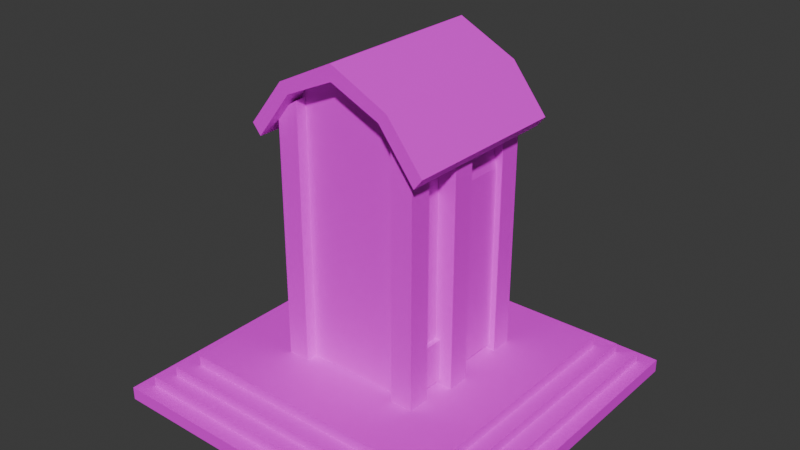 # Source: Santuario.blend  (saved by Blender 4.1.24; exported with 4.5.12 LTS)
import bpy
from mathutils import Matrix  # noqa: F401  (used for matrix-valued properties, if any)

bpy.ops.wm.read_factory_settings(use_empty=True)
scene = bpy.context.scene
scene.name = 'Scene'

# ---- collections
col_collection = bpy.data.collections.new('Collection'); scene.collection.children.link(col_collection)

# ---- images (referenced by path relative to the original .blend; pixels are not part of the script)
import os
ASSET_DIR = os.environ.get("B2B_ASSET_DIR", "")  # directory of the original .blend (textures are referenced by path, not embedded)
HERE = os.path.dirname(os.path.abspath(__file__))  # packed textures are extracted next to this script under _unpacked/

def load_image(name, relpath, width, height, colorspace="sRGB"):
    """Load a texture the original file referenced (path relative to the .blend, or extracted next to this script)."""
    p = next((c for c in (os.path.join(HERE, relpath), os.path.join(ASSET_DIR, relpath)) if relpath and os.path.exists(c)), "")
    if p:
        img = bpy.data.images.load(p, check_existing=True)
        img.name = name
    else:  # same state as the original file: an image datablock whose file is absent (Cycles renders it pink)
        img = bpy.data.images.new(name, width, height)
        img.source = "FILE"
        img.filepath = "//" + (relpath or name)
    img.colorspace_settings.name = colorspace
    return img
img_paredpiedragris_png = load_image('ParedPiedraGris.png', 'ParedPiedraGris.png', 1024, 1024, 'sRGB')
img_pixelparedlisagris_png = load_image('PIXELParedLisaGris.png', 'PIXELParedLisaGris.png', 1024, 1024, 'sRGB')
img_pixelparedlisamarron_png = load_image('PIXELParedLisaMarron.png', 'PIXELParedLisaMarron.png', 1024, 1024, 'sRGB')
img_maderaartifical_png = load_image('MaderaArtifical.png', 'MaderaArtifical.png', 1024, 1024, 'sRGB')
img_piedrainfinita_png = load_image('PiedraInfinita.png', 'PiedraInfinita.png', 1024, 1024, 'sRGB')

# ---- materials (node trees are filled in below, after node groups)
mat_piedras = bpy.data.materials.new('Piedras')
mat_piedras.use_transparent_shadow = False
mat_lisagris = bpy.data.materials.new('LisaGris')
mat_lisagris.use_transparent_shadow = False
mat_madera = bpy.data.materials.new('Madera')
mat_madera.use_transparent_shadow = False
mat_material_001 = bpy.data.materials.new('Material.001')
mat_material_001.use_transparent_shadow = False
mat_infinito = bpy.data.materials.new('infinito')
mat_infinito.use_transparent_shadow = False

# ---- material node trees
mat_piedras.use_nodes = True; mat_piedras.node_tree.nodes.clear()
_N = mat_piedras.node_tree.nodes; _L = mat_piedras.node_tree.links
n0 = _N.new('ShaderNodeBsdfPrincipled'); n0.name = 'Principled BSDF'; n0.location = (10, 300)
n1 = _N.new('ShaderNodeOutputMaterial'); n1.name = 'Material Output'; n1.location = (300, 300)
n2 = _N.new('ShaderNodeTexImage'); n2.name = 'Image Texture'; n2.location = (-280, 280)
n2.image = img_paredpiedragris_png
n2.interpolation = 'Closest'
_L.new(n0.outputs[0], n1.inputs[0])
_L.new(n2.outputs[0], n0.inputs[0])
n1.is_active_output = True
mat_lisagris.use_nodes = True; mat_lisagris.node_tree.nodes.clear()
_N = mat_lisagris.node_tree.nodes; _L = mat_lisagris.node_tree.links
n0 = _N.new('ShaderNodeBsdfPrincipled'); n0.name = 'Principled BSDF'; n0.location = (10, 300)
n1 = _N.new('ShaderNodeOutputMaterial'); n1.name = 'Material Output'; n1.location = (300, 300)
n2 = _N.new('ShaderNodeTexImage'); n2.name = 'Image Texture'; n2.location = (-280, 280)
n2.image = img_pixelparedlisagris_png
_L.new(n0.outputs[0], n1.inputs[0])
_L.new(n2.outputs[0], n0.inputs[0])
n1.is_active_output = True
mat_madera.use_nodes = True; mat_madera.node_tree.nodes.clear()
_N = mat_madera.node_tree.nodes; _L = mat_madera.node_tree.links
n0 = _N.new('ShaderNodeBsdfPrincipled'); n0.name = 'Principled BSDF'; n0.location = (10, 300)
n1 = _N.new('ShaderNodeOutputMaterial'); n1.name = 'Material Output'; n1.location = (300, 300)
n2 = _N.new('ShaderNodeTexImage'); n2.name = 'Image Texture'; n2.location = (-280, 280)
n2.image = img_pixelparedlisamarron_png
n2.interpolation = 'Closest'
_L.new(n0.outputs[0], n1.inputs[0])
_L.new(n2.outputs[0], n0.inputs[0])
n1.is_active_output = True
mat_material_001.use_nodes = True; mat_material_001.node_tree.nodes.clear()
_N = mat_material_001.node_tree.nodes; _L = mat_material_001.node_tree.links
n0 = _N.new('ShaderNodeBsdfPrincipled'); n0.name = 'Principled BSDF'; n0.location = (10, 300)
n1 = _N.new('ShaderNodeOutputMaterial'); n1.name = 'Material Output'; n1.location = (300, 300)
n2 = _N.new('ShaderNodeTexImage'); n2.name = 'Image Texture'; n2.location = (-280, 280)
n2.image = img_maderaartifical_png
_L.new(n0.outputs[0], n1.inputs[0])
_L.new(n2.outputs[0], n0.inputs[0])
n1.is_active_output = True
mat_infinito.use_nodes = True; mat_infinito.node_tree.nodes.clear()
_N = mat_infinito.node_tree.nodes; _L = mat_infinito.node_tree.links
n0 = _N.new('ShaderNodeBsdfPrincipled'); n0.name = 'Principled BSDF'; n0.location = (10, 300)
n1 = _N.new('ShaderNodeOutputMaterial'); n1.name = 'Material Output'; n1.location = (300, 300)
n2 = _N.new('ShaderNodeTexImage'); n2.name = 'Image Texture'; n2.location = (-280, 280)
n2.image = img_piedrainfinita_png
n2.interpolation = 'Closest'
_L.new(n0.outputs[0], n1.inputs[0])
_L.new(n2.outputs[0], n0.inputs[0])
n1.is_active_output = True

# ---- world
world_world = bpy.data.worlds.new('World'); scene.world = world_world
world_world.use_nodes = True; world_world.node_tree.nodes.clear()
_N = world_world.node_tree.nodes; _L = world_world.node_tree.links
n0 = _N.new('ShaderNodeOutputWorld'); n0.name = 'World Output'; n0.location = (300, 300)
n1 = _N.new('ShaderNodeBackground'); n1.name = 'Background'; n1.location = (10, 300)
n1.inputs[0].default_value = (0.05088, 0.05088, 0.05088, 1.0)
_L.new(n1.outputs[0], n0.inputs[0])
n0.is_active_output = True
world_world.color = (0.05088, 0.05088, 0.05088)
world_world.use_sun_shadow = False
world_world.sun_shadow_jitter_overblur = 0.0

# ---- meshes
me_cube = bpy.data.meshes.new('Cube')
me_cube.from_pydata([(2.888, 2.888, 0.106), (2.888, 2.888, -0.106), (2.888, -2.888, 0.106), (2.888, -2.888, -0.106), (-2.888, 2.888, 0.106), (-2.888, 2.888, -0.106), (-2.888, -2.888, 0.106), (-2.888, -2.888, -0.106), (2.663, 2.644, -0.106), (-2.663, 2.644, -0.106), (2.663, -2.644, -0.106), (-2.663, -2.644, -0.106), (-2.663, 2.644, 0.106), (2.663, 2.644, 0.106), (-2.663, -2.644, 0.106), (2.663, -2.644, 0.106), (-2.663, 2.644, 0.2811), (2.663, 2.644, 0.2811), (-2.663, -2.644, 0.2811), (2.663, -2.644, 0.2811), (-2.409, 2.414, 0.2815), (2.409, 2.414, 0.2924), (-2.409, -2.414, 0.2815), (2.409, -2.414, 0.2924), (-2.409, 2.414, 0.4402), (2.409, 2.414, 0.4512), (-2.409, -2.414, 0.4402), (2.409, -2.414, 0.4512), (-2.159, 2.143, 0.441), (2.159, 2.143, 0.441), (-2.159, -2.143, 0.441), (2.159, -2.143, 0.441), (-2.159, 2.143, 0.6111), (2.159, 2.143, 0.6111), (-2.159, -2.143, 0.6111), (2.159, -2.143, 0.6111)], [], [(1, 0, 2, 3), (8, 1, 3, 10), (7, 6, 4, 5), (12, 4, 6, 14), (0, 13, 15, 2), (12, 14, 18, 16), (0, 4, 12, 13), (5, 9, 11, 7), (5, 1, 8, 9), (5, 4, 0, 1), (11, 10, 3, 7), (3, 2, 6, 7), (15, 14, 6, 2), (16, 18, 22, 20), (14, 15, 19, 18), (15, 13, 17, 19), (13, 12, 16, 17), (22, 23, 27, 26), (18, 19, 23, 22), (19, 17, 21, 23), (17, 16, 20, 21), (27, 25, 29, 31), (23, 21, 25, 27), (21, 20, 24, 25), (20, 22, 26, 24), (28, 30, 34, 32), (25, 24, 28, 29), (24, 26, 30, 28), (26, 27, 31, 30), (33, 32, 34, 35), (30, 31, 35, 34), (31, 29, 33, 35), (29, 28, 32, 33)])
me_cube.polygons.foreach_set('material_index', [0, 1, 0, 1, 1, 0, 1, 1, 1, 0, 1, 0, 1, 1, 0, 0, 0, 0, 1, 1, 1, 1, 0, 0, 0, 0, 1, 1, 1, 1, 0, 0, 0])
_uv = me_cube.uv_layers.new(name='UVMap')
_uv.uv.foreach_set('vector', [1.646, 0.5278, 1.646, 0.6153, -0.7412, 0.6153, -0.7412, 0.5278, -0.4424, 2.233, -0.4918, 2.286, -0.4918, 1.019, -0.4424, 1.072, -0.7412, 0.6142, -0.7412, 0.5266, 1.646, 0.5266, 1.646, 0.6142, -0.4414, 1.072, -0.3921, 1.019, -0.3921, 2.286, -0.4414, 2.233, -0.5926, 1.019, -0.5432, 1.072, -0.5432, 2.233, -0.5926, 2.286, -0.6877, 0.5337, 1.849, 0.5337, 1.849, 0.6178, -0.6877, 0.6178, -0.5936, 1.019, -0.5936, 2.286, -0.6472, 2.237, -0.6472, 1.068, -0.5422, 1.019, -0.4928, 1.072, -0.4928, 2.233, -0.5422, 2.286, -0.7563, 2.286, -0.7563, 1.019, -0.7027, 1.068, -0.7027, 2.237, -0.7412, 0.703, -0.7412, 0.6154, 1.646, 0.6154, 1.646, 0.703, -0.6482, 1.068, -0.6482, 2.237, -0.7017, 2.286, -0.7017, 1.019, 1.646, 0.6166, 1.646, 0.7042, -0.7412, 0.7042, -0.7412, 0.6166, -0.7573, 1.068, -0.7573, 2.237, -0.8109, 2.286, -0.8109, 1.019, -0.1752, 1.019, -0.1752, 2.179, -0.231, 2.128, -0.231, 1.069, -0.706, 0.5276, 1.849, 0.5276, 1.849, 0.6116, -0.706, 0.6116, -0.6877, 0.6192, 1.849, 0.6192, 1.849, 0.7032, -0.6877, 0.7032, 1.849, 0.6971, -0.706, 0.6971, -0.706, 0.6131, 1.849, 0.6131, -0.9646, 0.2724, 1.742, 0.2724, 1.742, 0.3616, -0.9644, 0.3616, -0.2888, 1.019, -0.2888, 2.187, -0.3395, 2.132, -0.3394, 1.075, -0.2878, 2.179, -0.2878, 1.019, -0.232, 1.069, -0.232, 2.128, -0.3911, 2.187, -0.3911, 1.019, -0.3405, 1.075, -0.3405, 2.132, -0.1742, 2.078, -0.1742, 1.019, -0.1193, 1.078, -0.1193, 2.019, -0.9697, 0.2806, 1.742, 0.2806, 1.742, 0.3698, -0.9697, 0.3698, 1.742, 0.4525, -0.9646, 0.4525, -0.9644, 0.3633, 1.742, 0.3633, 1.742, 0.4606, -0.9697, 0.4606, -0.9697, 0.3715, 1.742, 0.3715, 1.375, 0.2161, -0.5003, 0.2161, -0.5003, 0.1417, 1.375, 0.1417, -0.06249, 2.076, -0.06249, 1.019, -0.003199, 1.074, -0.003159, 2.021, -0.06349, 1.019, -0.06349, 2.078, -0.1183, 2.019, -0.1183, 1.078, -0.002166, 2.076, -0.002166, 1.019, 0.05717, 1.074, 0.05713, 2.021, 0.9986, 1.019, 0.9986, 1.966, 0.05816, 1.966, 0.05816, 1.019, -0.4975, 0.0615, 1.392, 0.0615, 1.392, 0.1359, -0.4975, 0.1359, -0.5003, 0.06598, 1.375, 0.06597, 1.375, 0.1404, -0.5003, 0.1404, 1.392, 0.2116, -0.4975, 0.2116, -0.4975, 0.1372, 1.392, 0.1372])
me_cube.materials.append(mat_piedras)
me_cube.materials.append(mat_lisagris)
me_cube.use_mirror_vertex_groups = False
me_cube.update()
me_cube_001 = bpy.data.meshes.new('Cube.001')
me_cube_001.from_pydata([(-1.0, -1.0, 0.559), (-1.0, -1.0, 4.846), (-1.0, 1.0, 0.559), (-1.0, 1.0, 4.846), (1.0, -1.0, 0.559), (1.0, -1.0, 4.846), (1.0, 1.0, 0.559), (1.0, 1.0, 4.846), (0.0, 1.0, 5.266), (0.0, -1.0, 5.266), (-0.6619, 1.013, 4.239), (-0.6619, 1.013, 0.6256), (0.6619, 1.013, 0.6256), (0.0, 1.013, 4.716), (0.6619, 1.013, 4.239), (-0.6619, 0.7047, 4.239), (-0.6619, 0.7047, 0.6256), (0.6619, 0.7047, 0.6256), (0.0, 0.7047, 4.716), (0.6619, 0.7047, 4.239), (-0.5276, 0.7013, 4.13), (-0.5276, 0.7013, 2.474), (0.5276, 0.7013, 2.474), (0.0, 0.7013, 4.511), (0.5276, 0.7013, 4.13), (-0.5276, 0.3388, 4.13), (-0.5276, 0.3388, 2.474), (0.5276, 0.3388, 2.474), (0.0, 0.3388, 4.511), (0.5276, 0.3388, 4.13), (0.5, -1.0, 5.096), (-0.5, -1.0, 5.096), (-0.5, 1.0, 5.096), (0.5, 1.0, 5.096)], [], [(0, 1, 3, 2), (3, 32, 8, 13, 10), (6, 7, 5, 4), (4, 5, 30, 9, 31, 1, 0), (14, 12, 17, 19), (7, 6, 12, 14), (6, 2, 11, 12), (8, 33, 7, 14, 13), (2, 3, 10, 11), (15, 18, 23, 20), (12, 11, 16, 17), (10, 13, 18, 15), (13, 14, 19, 18), (11, 10, 15, 16), (21, 20, 25, 26), (18, 19, 24, 23), (16, 15, 20, 21), (19, 17, 22, 24), (17, 16, 21, 22), (26, 25, 28, 29, 27), (24, 22, 27, 29), (22, 21, 26, 27), (20, 23, 28, 25), (23, 24, 29, 28)])
me_cube_001.polygons.foreach_set('material_index', [0, 0, 0, 0, 0, 0, 0, 0, 0, 1, 0, 0, 0, 0, 0, 1, 1, 1, 1, 0, 0, 0, 0, 0])
_uv = me_cube_001.uv_layers.new(name='UVMap')
_uv.uv.foreach_set('vector', [0.2703, 0.01344, 0.2703, 0.8529, -0.1508, 0.8529, -0.1508, 0.01344, 0.7104, -0.1562, 0.8358, -0.08933, 0.9617, -0.04251, 0.9655, -0.1825, 0.8005, -0.3083, 1.113, 0.01344, 1.113, 0.8529, 0.6915, 0.8529, 0.6915, 0.01344, 0.6915, 0.01344, 0.6915, 0.8529, 0.5862, 0.9288, 0.4809, 1.005, 0.3756, 0.9288, 0.2703, 0.8529, 0.2703, 0.01344, 2.172, 1.854, 2.172, 0.04046, 2.327, 0.04046, 2.327, 1.854, 1.113, 0.8529, 1.113, 0.01344, 1.184, 0.02746, 1.184, 0.7883, 1.134, 0.01294, 0.7131, 0.01294, 0.7843, -0.001349, 1.063, -0.001349, 0.9616, -0.04241, 0.8357, -0.08923, 0.7104, -0.1561, 0.8005, -0.3082, 0.9654, -0.1824, -1.01, 0.007028, -1.01, 2.008, -1.18, 1.854, -1.179, 0.04046, 0.9268, 0.9915, 0.6078, 1.222, 0.6078, 1.123, 0.8621, 0.9393, 1.063, -0.001349, 0.7843, -0.001349, 0.7843, -0.06629, 1.063, -0.06629, 0.7331, -0.2912, 0.9049, -0.2912, 0.9049, -0.2263, 0.7331, -0.2263, 0.9049, -0.1609, 0.7331, -0.1609, 0.7331, -0.2258, 0.9049, -0.2258, -0.2221, 0.02746, -0.2221, 0.7883, -0.287, 0.7883, -0.287, 0.02746, 0.6648, 0.0102, 0.6648, 0.3451, 0.5915, 0.3451, 0.5915, 0.0102, 0.4034, 1.222, 0.08436, 0.9915, 0.1491, 0.9393, 0.4034, 1.123, 0.9994, -0.8917, 0.9994, 0.8498, 0.9346, 0.7976, 0.9346, -0.0006895, 0.01181, 0.8498, 0.0118, -0.8917, 0.07652, -0.0006896, 0.07652, 0.7976, 0.1866, -1.066, 0.8246, -1.066, 0.7599, -0.1754, 0.2513, -0.1754, 0.5915, 0.0102, 0.5915, 0.3451, 0.4848, 0.422, 0.3781, 0.3451, 0.3781, 0.0102, 0.3048, 0.3451, 0.3048, 0.0102, 0.3781, 0.0102, 0.3781, 0.3451, 0.1022, -0.09168, 0.1022, -0.3139, 0.1786, -0.3139, 0.1786, -0.09168, 0.6343, 0.4045, 0.5277, 0.4815, 0.4848, 0.422, 0.5915, 0.3451, 0.4419, 0.4815, 0.3352, 0.4045, 0.3781, 0.3451, 0.4848, 0.422])
me_cube_001.materials.append(mat_madera)
me_cube_001.materials.append(mat_lisagris)
me_cube_001.use_mirror_x = True
me_cube_001.update()
me_cube_002 = bpy.data.meshes.new('Cube.002')
me_cube_002.from_pydata([(-0.8232, 1.177, 0.4531), (-0.8232, 1.177, 4.759), (-0.8232, 0.8232, 0.4531), (-0.8232, 0.8232, 4.759), (-1.177, 1.177, 0.4531), (-1.177, 1.177, 4.523), (-1.177, 0.8232, 0.4531), (-1.177, 0.8232, 4.523)], [], [(0, 1, 3, 2), (2, 3, 7, 6), (6, 7, 5, 4), (4, 5, 1, 0), (2, 6, 4, 0), (7, 3, 1, 5)])
_uv = me_cube_002.uv_layers.new(name='UVMap')
_uv.uv.foreach_set('vector', [0.0183, 0.4322, 0.7809, 0.4322, 0.7809, 0.4948, 0.0183, 0.4948, 0.0183, 0.2443, 0.7809, 0.2443, 0.7391, 0.3069, 0.0183, 0.3069, 0.0183, 0.3069, 0.7391, 0.3069, 0.7391, 0.3695, 0.0183, 0.3695, 0.0183, 0.3695, 0.7391, 0.3695, 0.7809, 0.4322, 0.0183, 0.4322, -0.04433, 0.3069, 0.0183, 0.3069, 0.0183, 0.3695, -0.04433, 0.3695, 0.7912, 0.3347, 0.833, 0.3974, 0.7809, 0.4322, 0.7391, 0.3695])
me_cube_002.materials.append(mat_piedras)
me_cube_002.update()
me_cube_003 = bpy.data.meshes.new('Cube.003')
me_cube_003.from_pydata([(0.8232, 0.8232, 0.4531), (0.8232, 0.8232, 4.759), (0.8232, 1.177, 0.4531), (0.8232, 1.177, 4.759), (1.177, 0.8232, 0.4531), (1.177, 0.8232, 4.523), (1.177, 1.177, 0.4531), (1.177, 1.177, 4.523)], [], [(0, 1, 3, 2), (2, 3, 7, 6), (6, 7, 5, 4), (4, 5, 1, 0), (2, 6, 4, 0), (7, 3, 1, 5)])
_uv = me_cube_003.uv_layers.new(name='UVMap')
_uv.uv.foreach_set('vector', [0.1953, 0.2514, 0.9597, 0.2514, 0.9597, 0.3142, 0.1953, 0.3142, 0.1953, 0.3142, 0.9597, 0.3142, 0.9177, 0.3769, 0.1953, 0.3769, 0.1953, 0.3769, 0.9177, 0.3769, 0.9177, 0.4397, 0.1953, 0.4397, 0.1953, 0.4397, 0.9177, 0.4397, 0.9597, 0.5025, 0.1953, 0.5025, 0.1325, 0.3769, 0.1953, 0.3769, 0.1953, 0.4397, 0.1325, 0.4397, 0.9177, 0.3769, 0.9597, 0.3142, 1.012, 0.349, 0.9699, 0.4118])
me_cube_003.materials.append(mat_piedras)
me_cube_003.update()
me_cube_004 = bpy.data.meshes.new('Cube.004')
me_cube_004.from_pydata([(0.8232, -1.177, 0.4531), (0.8232, -1.177, 4.759), (0.8232, -0.8232, 0.4531), (0.8232, -0.8232, 4.759), (1.177, -1.177, 0.4531), (1.177, -1.177, 4.523), (1.177, -0.8232, 0.4531), (1.177, -0.8232, 4.523)], [], [(0, 1, 3, 2), (2, 3, 7, 6), (6, 7, 5, 4), (4, 5, 1, 0), (2, 6, 4, 0), (7, 3, 1, 5)])
_uv = me_cube_004.uv_layers.new(name='UVMap')
_uv.uv.foreach_set('vector', [0.05436, 0.188, 0.8663, 0.188, 0.8663, 0.2547, 0.05436, 0.2547, 0.05436, -0.01208, 0.8663, -0.01208, 0.8218, 0.0546, 0.05436, 0.0546, 0.05436, 0.0546, 0.8218, 0.0546, 0.8218, 0.1213, 0.05436, 0.1213, 0.05436, 0.1213, 0.8218, 0.1213, 0.8663, 0.188, 0.05436, 0.188, -0.01233, 0.0546, 0.05436, 0.0546, 0.05436, 0.1213, -0.01233, 0.1213, 0.8772, 0.08425, 0.9218, 0.1509, 0.8663, 0.188, 0.8218, 0.1213])
me_cube_004.materials.append(mat_piedras)
me_cube_004.update()
me_cube_005 = bpy.data.meshes.new('Cube.005')
me_cube_005.from_pydata([(-0.8232, -0.8232, 0.4531), (-0.8232, -0.8232, 4.759), (-0.8232, -1.177, 0.4531), (-0.8232, -1.177, 4.759), (-1.177, -0.8232, 0.4531), (-1.177, -0.8232, 4.523), (-1.177, -1.177, 0.4531), (-1.177, -1.177, 4.523)], [], [(0, 1, 3, 2), (2, 3, 7, 6), (6, 7, 5, 4), (4, 5, 1, 0), (2, 6, 4, 0), (7, 3, 1, 5)])
_uv = me_cube_005.uv_layers.new(name='UVMap')
_uv.uv.foreach_set('vector', [0.1247, 0.5032, 0.8102, 0.5032, 0.8102, 0.5595, 0.1247, 0.5595, 0.1247, 0.5595, 0.8102, 0.5595, 0.7726, 0.6158, 0.1247, 0.6158, 0.1247, 0.6158, 0.7726, 0.6158, 0.7726, 0.672, 0.1247, 0.672, 0.1247, 0.672, 0.7726, 0.672, 0.8102, 0.7283, 0.1247, 0.7283, 0.06845, 0.6158, 0.1247, 0.6158, 0.1247, 0.672, 0.06845, 0.672, 0.7726, 0.6158, 0.8102, 0.5595, 0.857, 0.5907, 0.8194, 0.647])
me_cube_005.materials.append(mat_piedras)
me_cube_005.update()
me_cube_006 = bpy.data.meshes.new('Cube.006')
me_cube_006.from_pydata([(-1.356, -1.365, 4.168), (-1.491, -1.365, 4.336), (-1.356, 1.365, 4.168), (-1.491, 1.365, 4.336), (1.356, -1.365, 4.168), (1.491, -1.365, 4.336), (1.356, 1.365, 4.168), (1.491, 1.365, 4.336), (0.0, 1.365, 5.259), (0.0, 1.365, 5.507), (0.0, -1.365, 5.259), (0.0, -1.365, 5.507), (0.9246, 1.365, 5.055), (0.7878, -1.365, 4.905), (0.7878, 1.365, 4.905), (0.9246, -1.365, 5.055), (-0.7878, 1.365, 4.905), (-0.9246, -1.365, 5.055), (-0.9246, 1.365, 5.055), (-0.7878, -1.365, 4.905)], [], [(0, 1, 3, 2), (14, 12, 7, 6), (6, 7, 5, 4), (19, 17, 1, 0), (14, 6, 4, 13), (18, 3, 1, 17), (12, 9, 11, 15), (16, 8, 10, 19), (13, 15, 11, 10), (16, 18, 9, 8), (4, 5, 15, 13), (7, 12, 15, 5), (8, 14, 13, 10), (8, 9, 12, 14), (2, 3, 18, 16), (2, 16, 19, 0), (9, 18, 17, 11), (10, 11, 17, 19)])
_uv = me_cube_006.uv_layers.new(name='UVMap')
_uv.uv.foreach_set('vector', [0.7645, 0.05886, 0.7645, 0.1061, 0.1642, 0.1061, 0.1642, 0.05886, 0.1218, 0.7386, 0.1642, 0.7248, 0.1642, 0.9311, 0.117, 0.9299, 0.1642, 0.9783, 0.1642, 0.9311, 0.7645, 0.9311, 0.7645, 0.9783, 0.8069, 0.2986, 0.7645, 0.3124, 0.7645, 0.1061, 0.8117, 0.1073, 1.407, 0.7234, 1.412, 0.9147, 0.8117, 0.9299, 0.8069, 0.7386, 0.1642, 0.3124, 0.1642, 0.1061, 0.7645, 0.1061, 0.7645, 0.3124, 0.1642, 0.7248, 0.1642, 0.5186, 0.7645, 0.5186, 0.7645, 0.7248, 1.407, 0.3138, 1.402, 0.5051, 0.802, 0.4899, 0.8069, 0.2986, 0.8069, 0.7386, 0.7645, 0.7248, 0.7645, 0.5186, 0.802, 0.5473, 0.1218, 0.2986, 0.1642, 0.3124, 0.1642, 0.5186, 0.1267, 0.4899, 0.8117, 0.9299, 0.7645, 0.9311, 0.7645, 0.7248, 0.8069, 0.7386, 0.1642, 0.9311, 0.1642, 0.7248, 0.7645, 0.7248, 0.7645, 0.9311, 1.402, 0.5321, 1.407, 0.7234, 0.8069, 0.7386, 0.802, 0.5473, 0.1267, 0.5473, 0.1642, 0.5186, 0.1642, 0.7248, 0.1218, 0.7386, 0.117, 0.1073, 0.1642, 0.1061, 0.1642, 0.3124, 0.1218, 0.2986, 1.412, 0.1225, 1.407, 0.3138, 0.8069, 0.2986, 0.8117, 0.1073, 0.1642, 0.5186, 0.1642, 0.3124, 0.7645, 0.3124, 0.7645, 0.5186, 0.802, 0.4899, 0.7645, 0.5186, 0.7645, 0.3124, 0.8069, 0.2986])
me_cube_006.materials.append(mat_material_001)
me_cube_006.use_mirror_x = True
me_cube_006.update()
me_cube_008 = bpy.data.meshes.new('Cube.008')
me_cube_008.from_pydata([(-1.078, -0.9488, 0.6894), (-1.078, -0.9488, 1.376), (-1.078, 1.0, 0.6894), (-1.078, 1.0, 1.376), (1.078, -0.9488, 0.6894), (1.078, -0.9488, 1.376), (1.078, 1.0, 0.6894), (1.078, 1.0, 1.376), (-0.8598, -0.7462, 1.375), (0.8598, -0.7462, 1.375), (-0.8598, -0.7462, 0.6893), (0.8598, -0.7462, 0.6893), (1.078, -0.1474, 0.6894), (1.078, -0.1474, 1.376), (0.8598, -0.1474, 1.375), (0.8598, -0.1474, 0.6893), (-1.078, -0.1474, 0.6894), (-1.078, -0.1474, 1.376), (-0.8598, -0.1474, 1.375), (-0.8598, -0.1474, 0.6893), (-0.8206, -0.139, 2.963), (0.8206, -0.139, 2.963), (-0.626, -0.3658, 2.962), (0.626, -0.3658, 2.962), (-0.2065, -0.1486, 4.935), (-1.078, -0.148, 3.639), (-0.6424, -0.1485, 4.761), (-0.9615, -0.1483, 4.287), (-1.078, 0.9994, 3.639), (-0.2065, 0.5477, 4.935), (-0.9615, 0.9171, 4.287), (-0.6424, 0.7756, 4.761), (0.2065, 0.5477, 4.935), (1.078, 0.9994, 3.639), (0.6424, 0.7756, 4.761), (0.9615, 0.9171, 4.287), (1.078, -0.148, 3.639), (0.2065, -0.1486, 4.935), (0.9615, -0.1483, 4.287), (0.6424, -0.1485, 4.761), (-0.4889, -0.1399, 4.54), (-0.1571, -0.1399, 4.672), (-0.7317, -0.1397, 4.179), (-0.8206, -0.1395, 3.685), (0.1571, -0.1399, 4.672), (0.4889, -0.1399, 4.54), (0.7317, -0.1397, 4.179), (0.8206, -0.1395, 3.685), (-0.5961, 0.7032, 4.115), (-0.3983, 0.6028, 4.409), (0.6685, 0.763, 2.973), (-0.128, 0.5162, 4.517), (-0.6685, 0.763, 2.973), (-0.6685, 0.7626, 3.713), (0.128, 0.5162, 4.517), (0.3983, 0.6028, 4.409), (0.5961, 0.7032, 4.115), (0.6685, 0.7626, 3.713)], [], [(16, 17, 3, 2), (2, 3, 7, 6), (12, 13, 5, 4), (4, 5, 1, 0), (17, 1, 8, 18), (1, 5, 9, 8), (9, 11, 10, 8), (34, 31, 29, 32), (12, 4, 11, 15), (4, 0, 10, 11), (14, 15, 11, 9), (18, 19, 15, 14), (5, 13, 14, 9), (6, 7, 13, 12), (0, 16, 19, 10), (8, 10, 19, 18), (2, 6, 12, 15, 19, 16), (0, 1, 17, 16), (7, 3, 28, 33), (39, 37, 44, 45), (24, 37, 32, 29), (13, 7, 33, 36), (24, 29, 31, 26), (26, 31, 30, 27), (27, 30, 28, 25), (32, 37, 39, 34), (34, 39, 38, 35), (35, 38, 36, 33), (3, 17, 25, 28), (33, 28, 30, 35), (35, 30, 31, 34), (47, 46, 56, 57), (18, 14, 23, 22), (14, 13, 21, 23), (24, 26, 40, 41), (13, 36, 47, 21), (17, 18, 22, 20), (27, 25, 43, 42), (25, 17, 20, 43), (26, 27, 42, 40), (36, 38, 46, 47), (38, 39, 45, 46), (37, 24, 41, 44), (55, 54, 51, 49), (41, 40, 49, 51), (40, 42, 48, 49), (42, 43, 53, 48), (22, 23, 50, 52), (43, 20, 52, 53), (20, 22, 52), (45, 44, 54, 55), (23, 21, 50), (44, 41, 51, 54), (46, 45, 55, 56), (21, 47, 57, 50), (50, 57, 53, 52), (57, 56, 48, 53), (56, 55, 49, 48)])
_uv = me_cube_008.uv_layers.new(name='UVMap')
_uv.uv.foreach_set('vector', [1.52, -1.565, 1.524, -1.234, 0.9708, -1.227, 0.9668, -1.558, 0.9668, -1.558, 0.9708, -1.227, -0.06844, -1.214, -0.07246, -1.545, 1.52, -1.67, 1.516, -2.001, 1.902, -2.005, 1.906, -1.674, 1.906, -1.674, 1.902, -2.005, 2.941, -2.018, 2.945, -1.687, 1.82, -1.225, 1.815, -1.611, 1.922, -1.515, 1.925, -1.226, 2.941, -2.018, 1.902, -2.005, 2.006, -2.104, 2.835, -2.114, 2.006, -2.104, 2.002, -2.435, 2.831, -2.445, 2.835, -2.114, 0.1657, 0.4679, 0.7957, 0.4544, 0.5849, 0.5995, 0.3824, 0.6038, 1.52, -1.67, 1.906, -1.674, 1.81, -1.568, 1.521, -1.564, 1.906, -1.674, 2.945, -1.687, 2.841, -1.588, 2.013, -1.578, 1.525, -1.234, 1.521, -1.564, 1.81, -1.568, 1.814, -1.237, -1.608, -1.221, -1.594, -1.564, -0.7318, -1.53, -0.7455, -1.186, 3.033, -1.626, 3.037, -1.24, 2.932, -1.238, 2.929, -1.527, -0.07246, -1.545, -0.06844, -1.214, -0.6213, -1.208, -0.6254, -1.539, 2.945, -1.687, 3.332, -1.692, 3.333, -1.586, 3.044, -1.583, 3.048, -1.252, 3.044, -1.583, 3.333, -1.586, 3.337, -1.256, 0.9668, -1.558, -0.07246, -1.545, -0.07918, -2.098, 0.02611, -2.1, 0.8547, -2.11, 0.96, -2.111, 2.945, -1.687, 2.941, -2.018, 3.328, -2.023, 3.332, -1.692, -0.08383, -1.2, 0.9737, -1.223, 0.9975, -0.1132, -0.06012, -0.09056, 0.1168, 0.9185, 0.3457, 0.9434, 0.3066, 1.069, 0.1325, 1.05, 0.5922, 0.9409, 0.3897, 0.9453, 0.3824, 0.6038, 0.5849, 0.5995, -0.6465, -1.188, -0.08383, -1.2, -0.06012, -0.09056, -0.6228, -0.07839, 0.6362, 0.9372, 0.5849, 0.5995, 0.7957, 0.4544, 0.8637, 0.9026, 1.113, 0.7776, 0.7957, 0.4544, 0.947, 0.2084, 1.313, 0.581, 1.449, 0.3528, 0.947, 0.2084, 0.9975, -0.1132, 1.538, 0.04236, 0.3824, 0.6038, 0.3457, 0.9434, 0.1168, 0.9185, 0.1657, 0.4679, 0.1657, 0.4679, -0.138, 0.8044, -0.3461, 0.6164, 0.003999, 0.2285, 0.003999, 0.2285, -0.4916, 0.3942, -0.5939, 0.08792, -0.06012, -0.09056, 0.9737, -1.223, 1.536, -1.235, 1.56, -0.125, 0.9975, -0.1132, -0.06012, -0.09056, 0.9975, -0.1132, 0.947, 0.2084, 0.003999, 0.2285, 0.003999, 0.2285, 0.947, 0.2084, 0.7957, 0.4544, 0.1657, 0.4679, -0.4803, 0.6354, -0.5678, 0.8651, -0.953, 0.6979, -0.9085, 0.5006, -1.596, -1.223, -0.7537, -1.186, -0.9029, -0.4064, -1.516, -0.4335, -0.7537, -1.186, -0.6465, -1.188, -0.7563, -0.4074, -0.9029, -0.4064, 0.6362, 0.9372, 0.8637, 0.9026, 0.8538, 1.035, 0.6806, 1.061, -0.6465, -1.188, -0.6228, -0.07839, -0.7487, -0.05293, -0.7563, -0.4074, -1.703, -1.235, -1.596, -1.223, -1.516, -0.4335, -1.662, -0.4474, 1.449, 0.3528, 1.538, 0.04236, 1.642, 0.1187, 1.574, 0.3549, -1.824, -0.1314, -1.703, -1.235, -1.662, -0.4474, -1.701, -0.09497, 1.113, 0.7776, 1.313, 0.581, 1.386, 0.682, 1.234, 0.8317, -0.5939, 0.08792, -0.4916, 0.3942, -0.6161, 0.4017, -0.6939, 0.1686, -0.3461, 0.6164, -0.138, 0.8044, -0.2564, 0.8635, -0.4148, 0.7205, 0.3897, 0.9453, 0.5922, 0.9409, 0.5708, 1.071, 0.4167, 1.074, -1.057, 0.8458, -1.192, 0.9075, -1.318, 0.9018, -1.447, 0.8281, -1.381, 1.227, -1.551, 1.186, -1.447, 0.8281, -1.318, 0.9018, -1.688, 1.113, -1.84, 0.9628, -1.537, 0.6714, -1.447, 0.8281, -1.936, 0.8031, -2.002, 0.5664, -1.564, 0.4709, -1.537, 0.6714, -1.501, -0.4439, -0.8879, -0.4161, -0.8921, 0.138, -1.547, 0.1083, -2.011, 0.4372, -1.995, 0.08302, -1.547, 0.1083, -1.564, 0.4709, -1.602, -0.3371, -1.501, -0.4439, -1.547, 0.1083, -0.986, 1.212, -1.159, 1.237, -1.192, 0.9075, -1.057, 0.8458, -0.8879, -0.4161, -0.7975, -0.3006, -0.8921, 0.138, -1.193, 1.238, -1.347, 1.231, -1.318, 0.9018, -1.192, 0.9075, -0.6782, 1.015, -0.8431, 1.151, -1.057, 0.8458, -0.953, 0.6979, -0.4437, 0.1534, -0.4597, 0.5075, -0.9085, 0.5006, -0.8921, 0.138, -0.8921, 0.138, -0.9085, 0.5006, -1.564, 0.4709, -1.547, 0.1083, -0.9085, 0.5006, -0.953, 0.6979, -1.537, 0.6714, -1.564, 0.4709, -0.953, 0.6979, -1.057, 0.8458, -1.447, 0.8281, -1.537, 0.6714])
me_cube_008.materials.append(mat_madera)
me_cube_008.update()
me_cube_009 = bpy.data.meshes.new('Cube.009')
me_cube_009.from_pydata([(-0.9004, -0.04798, 0.4531), (-0.9004, -0.4016, 0.4531), (-1.287, -0.04798, 0.4531), (-1.287, -0.4016, 0.4531), (0.9004, -0.4016, 0.4531), (0.9004, -0.04798, 0.4531), (1.287, -0.4016, 0.4531), (1.287, -0.04798, 0.4531), (-0.08875, -0.04798, 4.792), (-0.9004, -0.04798, 3.89), (-0.3994, -0.04798, 4.723), (-0.6627, -0.04798, 4.527), (-0.8386, -0.04798, 4.235), (-0.9004, -0.4016, 3.89), (-0.08875, -0.4016, 4.792), (-0.8386, -0.4016, 4.235), (-0.6627, -0.4016, 4.527), (-0.3994, -0.4016, 4.723), (0.08875, -0.4016, 4.792), (0.9004, -0.4016, 3.89), (0.3994, -0.4016, 4.723), (0.6627, -0.4016, 4.527), (0.8386, -0.4016, 4.235), (0.9004, -0.04798, 3.89), (0.08875, -0.04798, 4.792), (0.8386, -0.04798, 4.235), (0.6627, -0.04798, 4.527), (0.3994, -0.04798, 4.723), (1.287, -0.4016, 4.162), (0.2265, -0.4016, 5.231), (1.189, -0.4016, 4.544), (0.9643, -0.4016, 4.868), (0.6473, -0.4016, 5.117), (0.2265, -0.04798, 5.231), (1.287, -0.04798, 4.162), (0.6473, -0.04798, 5.117), (0.9643, -0.04798, 4.868), (1.189, -0.04798, 4.544), (-0.2265, -0.4016, 5.231), (-1.287, -0.4016, 4.162), (-0.6473, -0.4016, 5.117), (-0.9643, -0.4016, 4.868), (-1.189, -0.4016, 4.544), (-1.287, -0.04798, 4.162), (-0.2265, -0.04798, 5.231), (-1.189, -0.04798, 4.544), (-0.9643, -0.04798, 4.868), (-0.6473, -0.04798, 5.117)], [], [(0, 9, 13, 1), (1, 3, 2, 0), (4, 19, 23, 5), (5, 7, 6, 4), (8, 24, 18, 14), (7, 34, 28, 6), (3, 39, 43, 2), (8, 14, 17, 10), (10, 17, 16, 11), (11, 16, 15, 12), (12, 15, 13, 9), (18, 24, 27, 20), (20, 27, 26, 21), (21, 26, 25, 22), (22, 25, 23, 19), (33, 29, 32, 35), (35, 32, 31, 36), (36, 31, 30, 37), (37, 30, 28, 34), (38, 44, 47, 40), (40, 47, 46, 41), (41, 46, 45, 42), (42, 45, 43, 39), (44, 38, 29, 33), (13, 15, 42, 39), (15, 16, 41, 42), (16, 17, 40, 41), (17, 14, 38, 40), (18, 29, 38, 14), (18, 20, 32, 29), (20, 21, 31, 32), (21, 22, 30, 31), (22, 19, 28, 30), (6, 28, 19, 4), (23, 25, 37, 34), (25, 26, 36, 37), (26, 27, 35, 36), (27, 24, 33, 35), (8, 44, 33, 24), (8, 10, 47, 44), (10, 11, 46, 47), (11, 12, 45, 46), (12, 9, 43, 45), (2, 43, 9, 0), (7, 5, 23, 34), (3, 1, 13, 39)])
_uv = me_cube_009.uv_layers.new(name='UVMap')
_uv.uv.foreach_set('vector', [2.7, -0.2319, -0.6331, -0.2319, -0.6331, -0.5787, 2.7, -0.5787, 2.998, 0.111, 2.692, 0.111, 2.692, -0.1951, 2.998, -0.1951, 2.7, 0.1177, -0.6331, 0.1177, -0.6331, -0.229, 2.7, -0.229, 2.998, -0.1976, 2.692, -0.1976, 2.692, -0.5037, 2.998, -0.5037, -1.932, -0.2319, -2.091, -0.2319, -2.091, -0.5787, -1.932, -0.5787, 2.692, -0.1976, -0.4984, -0.1976, -0.4984, -0.5037, 2.692, -0.5037, 2.692, 0.111, -0.4984, 0.111, -0.4984, -0.1951, 2.692, -0.1951, -1.932, -0.2319, -1.932, -0.5787, -1.644, -0.5787, -1.644, -0.2319, -1.644, -0.2319, -1.644, -0.5787, -1.334, -0.5787, -1.334, -0.2319, -1.334, -0.2319, -1.334, -0.5787, -0.9933, -0.5787, -0.9933, -0.2319, -0.9933, -0.2319, -0.9933, -0.5787, -0.6331, -0.5787, -0.6331, -0.2319, -1.932, 0.1177, -1.932, -0.229, -1.644, -0.229, -1.644, 0.1177, -1.644, 0.1177, -1.644, -0.229, -1.334, -0.229, -1.334, 0.1177, -1.334, 0.1177, -1.334, -0.229, -0.9933, -0.229, -0.9933, 0.1177, -0.9933, 0.1177, -0.9933, -0.229, -0.6331, -0.229, -0.6331, 0.1177, -1.886, -0.1976, -1.886, -0.5037, -1.537, -0.5037, -1.537, -0.1976, -1.537, -0.1976, -1.537, -0.5037, -1.199, -0.5037, -1.199, -0.1976, -1.199, -0.1976, -1.199, -0.5037, -0.8545, -0.5037, -0.8545, -0.1976, -0.8545, -0.1976, -0.8545, -0.5037, -0.4984, -0.5037, -0.4984, -0.1976, -1.886, 0.111, -1.886, -0.1951, -1.537, -0.1951, -1.537, 0.111, -1.537, 0.111, -1.537, -0.1951, -1.199, -0.1951, -1.199, 0.111, -1.199, 0.111, -1.199, -0.1951, -0.8545, -0.1951, -0.8545, 0.111, -0.8545, 0.111, -0.8545, -0.1951, -0.4984, -0.1951, -0.4984, 0.111, -2.244, -0.1976, -2.244, -0.5037, -1.886, -0.5037, -1.886, -0.1976, 0.2679, 0.5836, 0.06318, 0.6166, -0.1213, 0.4369, 0.105, 0.3849, 0.06318, 0.6166, -0.11, 0.7083, -0.3127, 0.5538, -0.1213, 0.4369, -0.11, 0.7083, -0.2253, 0.8448, -0.46, 0.7182, -0.3127, 0.5538, -0.2253, 0.8448, -0.2651, 1.005, -0.5265, 0.9356, -0.46, 0.7182, -0.2955, 1.181, -0.5569, 1.25, -0.5553, 1.016, -0.2948, 1.089, -0.2955, 1.181, -0.2559, 1.341, -0.4908, 1.468, -0.5569, 1.25, -0.2559, 1.341, -0.1408, 1.478, -0.3438, 1.632, -0.4908, 1.468, -0.1408, 1.478, 0.03223, 1.57, -0.1525, 1.75, -0.3438, 1.632, 0.03223, 1.57, 0.2369, 1.603, 0.07368, 1.802, -0.1525, 1.75, 2.154, 1.817, 0.07368, 1.802, 0.2369, 1.603, 2.155, 1.617, 0.2883, 0.6095, 0.08367, 0.6426, -0.1008, 0.4629, 0.1255, 0.4109, 0.08367, 0.6426, -0.0895, 0.7343, -0.2923, 0.5798, -0.1008, 0.4629, -0.0895, 0.7343, -0.2048, 0.8708, -0.4395, 0.7441, -0.2923, 0.5798, -0.2048, 0.8708, -0.2447, 1.031, -0.506, 0.9616, -0.4395, 0.7441, -0.3057, 1.185, -0.5672, 1.254, -0.5655, 1.021, -0.3051, 1.093, -0.3057, 1.185, -0.2661, 1.346, -0.501, 1.472, -0.5672, 1.254, -0.2661, 1.346, -0.1511, 1.482, -0.3541, 1.636, -0.501, 1.472, -0.1511, 1.482, 0.02196, 1.574, -0.1628, 1.754, -0.3541, 1.636, 0.02196, 1.574, 0.2266, 1.608, 0.06341, 1.806, -0.1628, 1.754, 2.143, 1.821, 0.06341, 1.806, 0.2266, 1.608, 2.145, 1.621, 2.206, 0.3994, 2.207, 0.599, 0.2883, 0.6095, 0.1255, 0.4109, 2.185, 0.3735, 2.186, 0.573, 0.2679, 0.5836, 0.105, 0.3849])
me_cube_009.materials.append(mat_infinito)
me_cube_009.use_mirror_x = True
me_cube_009.update()

# ---- objects
ob_escalera = bpy.data.objects.new('escalera', me_cube)
ob_capilla = bpy.data.objects.new('capilla', me_cube_001)
ob_pilar1 = bpy.data.objects.new('Pilar1', me_cube_002)
ob_pilar2 = bpy.data.objects.new('Pilar2', me_cube_003)
ob_pilar3 = bpy.data.objects.new('Pilar3', me_cube_004)
ob_pilar4 = bpy.data.objects.new('Pilar4', me_cube_005)
ob_techo = bpy.data.objects.new('techo', me_cube_006)
ob_cube = bpy.data.objects.new('Cube', me_cube_008)
ob_arco2 = bpy.data.objects.new('arco2', me_cube_009)

# ---- transforms, parenting, visibility, modifiers, constraints
ob_escalera.location = (0.0, 0.0, 0.0)
ob_escalera.lock_rotations_4d = False
ob_escalera.empty_display_type = 'ARROWS'
ob_escalera.lineart.crease_threshold = 0.0
ob_capilla.location = (0.0, 0.0, 0.0)
ob_capilla.use_mesh_mirror_x = True
ob_pilar1.location = (0.0, 0.0, 0.0)
ob_pilar2.location = (0.0, 0.0, 0.0)
ob_pilar3.location = (0.0, 0.0, 0.0)
ob_pilar4.location = (0.0, 0.0, 0.0)
ob_techo.location = (0.0, 0.0, 0.0)
ob_techo.use_mesh_mirror_x = True
ob_cube.location = (0.0, 0.0, 0.0)
ob_arco2.location = (0.0, 0.0, 0.0)
ob_arco2.use_mesh_mirror_x = True

# ---- collection membership
col_collection.objects.link(ob_escalera)
col_collection.objects.link(ob_capilla)
col_collection.objects.link(ob_pilar1)
col_collection.objects.link(ob_pilar2)
col_collection.objects.link(ob_pilar3)
col_collection.objects.link(ob_pilar4)
col_collection.objects.link(ob_techo)
col_collection.objects.link(ob_cube)
col_collection.objects.link(ob_arco2)

# ---- scene / render settings (as saved in the file)
scene.frame_start = 1; scene.frame_end = 250; scene.frame_set(1)
scene.render.engine = 'BLENDER_EEVEE_NEXT'
scene.cycles.sampling_pattern = 'TABULATED_SOBOL'
scene.eevee.ray_tracing_options.trace_max_roughness = 0.0
bpy.context.view_layer.update()

# ---- added for rendering (the .blend has no active camera and no usable light): camera, sun
cam_auto = bpy.data.cameras.new('AutoCamera')
cam_auto.lens = 50.0
cam_auto.sensor_width = 36.0
cam_auto.clip_end = 1000.0
ob_auto_camera = bpy.data.objects.new('AutoCamera', cam_auto)
scene.collection.objects.link(ob_auto_camera)
ob_auto_camera.location = (9.17081, -11.005, 10.0371)
ob_auto_camera.rotation_euler = (1.09748, -7.21219e-08, 0.694738)
scene.camera = ob_auto_camera
light_auto_sun = bpy.data.lights.new('AutoSun', 'SUN')
light_auto_sun.energy = 3.0
light_auto_sun.angle = 0.0523599
ob_auto_sun = bpy.data.objects.new('AutoSun', light_auto_sun)
scene.collection.objects.link(ob_auto_sun)
ob_auto_sun.rotation_euler = (0.872665, 0.174533, 0.523599)
bpy.context.view_layer.update()
